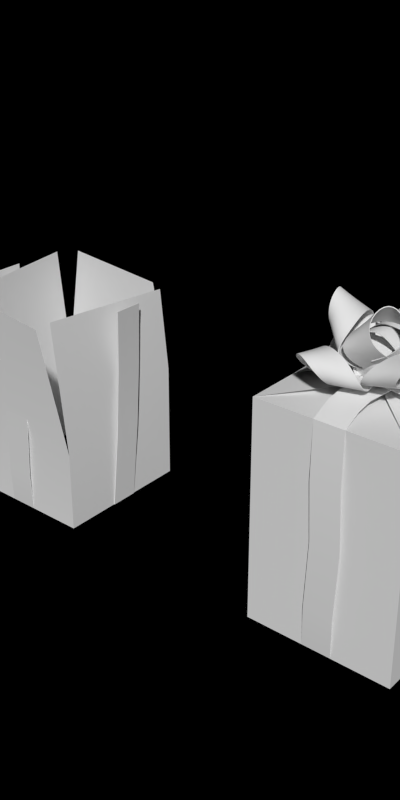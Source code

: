 # Source: wrapping_res.blend  (saved by Blender 2.63.0; exported with 4.5.12 LTS)
import bpy
from mathutils import Matrix  # noqa: F401  (used for matrix-valued properties, if any)

bpy.ops.wm.read_factory_settings(use_empty=True)
scene = bpy.context.scene
scene.name = 'Scene'

# ---- collections
col_collection_1 = bpy.data.collections.new('Collection 1'); scene.collection.children.link(col_collection_1)

# ---- materials (node trees are filled in below, after node groups)
mat_toyland_red = bpy.data.materials.new('Toyland_Red')
mat_toyland_buildingwrap = bpy.data.materials.new('Toyland_BuildingWrap')

# ---- material node trees

# ---- world
world_world = bpy.data.worlds.new('World'); scene.world = world_world
world_world.color = (0.0, 0.0, 0.0)
world_world.use_sun_shadow = False
world_world.sun_shadow_jitter_overblur = 0.0
world_world.cycles.sampling_method = 'MANUAL'
world_world.cycles.sample_map_resolution = 256
world_world.light_settings.ao_factor = 0.5

# ---- meshes
me_plane_007 = bpy.data.meshes.new('Plane.007')
me_plane_007.from_pydata([(-1.117, -0.2, 3.0), (1.202, -0.2, 3.0), (1.202, 0.2, 3.0), (-1.117, 0.2, 3.0), (-0.2, -1.0, 0.0), (-0.2, 1.0, 0.0), (0.2, 1.0, 0.0), (0.2, -1.0, 0.0), (-1.0, 0.2, 0.0), (1.0, 0.2, 0.0), (0.2471, 1.081, 1.733), (-0.1529, 1.081, 1.733), (1.0, -0.2, 0.0), (-1.0, -0.2, 0.0), (0.2618, -1.046, 1.5), (-0.1382, -1.046, 1.5), (-1.023, -0.2582, 1.5), (-1.023, 0.1418, 1.5), (1.058, -0.1417, 1.129), (1.058, 0.2583, 1.129), (1.101, 0.2789, 2.127), (1.101, -0.1211, 2.127), (0.223, -1.05, 0.5585), (-0.177, -1.05, 0.5585), (-1.055, -0.2741, 2.32), (-1.055, 0.1259, 2.32), (0.2157, 1.035, 0.5778), (-0.1843, 1.035, 0.5778), (-1.063, -0.1918, 0.6088), (-1.063, 0.2082, 0.6088), (0.2296, -1.141, 2.281), (-0.1704, -1.141, 2.281)], [], [(26, 27, 5, 6), (28, 29, 8, 13), (22, 23, 4, 7), (18, 19, 9, 12), (30, 31, 15, 14), (21, 20, 19, 18), (24, 25, 17, 16), (14, 15, 23, 22), (10, 11, 27, 26), (16, 17, 29, 28), (1, 2, 20, 21), (0, 3, 25, 24)])
me_plane_007.polygons.foreach_set('use_smooth', [True] * 12)
me_plane_007.materials.append(mat_toyland_red)
me_plane_007.use_remesh_preserve_volume = False
me_plane_007.use_remesh_preserve_attributes = False
me_plane_007.use_mirror_vertex_groups = False
me_plane_007.update()
me_plane_005 = bpy.data.meshes.new('Plane.005')
me_plane_005.from_pydata([(0.2235, 0.1156, 0.0), (-0.1705, 0.185, 0.0), (0.2473, 0.251, 0.2274), (-0.1466, 0.3205, 0.2274), (0.2235, 0.1156, 0.35), (-0.1705, 0.185, 0.35), (0.197, -0.03473, 0.427), (-0.197, 0.03473, 0.427), (0.1705, -0.185, 0.35), (-0.2235, -0.1156, 0.35), (0.1507, -0.2969, 0.2189), (-0.2432, -0.2275, 0.2189), (0.1705, -0.185, 1.043e-08), (-0.2235, -0.1156, 1.043e-08), (0.2, -0.2, 0.0), (0.2, 0.2, 0.0), (0.3802, -0.2, 0.3248), (0.3802, 0.2, 0.3248), (0.2, -0.2, 0.5), (0.2, 0.2, 0.5), (-2.98e-08, -0.2, 0.61), (-2.98e-08, 0.2, 0.61), (-0.2, -0.2, 0.5), (-0.2, 0.2, 0.5), (-0.3489, -0.2, 0.3127), (-0.3489, 0.2, 0.3127), (-0.2, -0.2, 1.49e-08), (-0.2, 0.2, 1.49e-08), (-0.05909, -0.1637, 0.09851), (0.2867, -0.1676, 0.2995), (0.1729, -0.001956, 0.1005), (0.05474, -0.3294, 0.2975), (0.4444, -0.274, 0.6233), (0.5625, 0.05346, 0.4263), (-0.2495, -0.5127, 0.4194), (0.09635, -0.5166, 0.6204), (0.05423, -0.1049, 0.7519), (0.2152, -0.3392, 1.033), (-0.1839, -0.389, 0.6267), (0.09864, -0.5218, 0.8956), (0.2129, -0.3723, 0.4226), (-0.133, -0.3684, 0.2217), (0.3639, 0.05681, 0.6046), (0.3898, -0.2825, 0.8936), (0.3891, -0.0044, 0.2261), (0.2709, -0.3318, 0.4231), (-0.1277, 0.1289, 0.08417), (-0.3341, -0.1767, 0.2391), (-0.1032, -0.1528, 0.07747), (-0.3585, 0.105, 0.2458), (-0.5565, -0.2739, 0.5256), (-0.3012, -0.5317, 0.3573), (-0.3869, 0.4543, 0.3807), (-0.5933, 0.1487, 0.5357), (-0.2425, -0.02785, 0.721), (-0.5689, -0.06167, 0.9496), (-0.348, 0.3261, 0.592), (-0.645, 0.137, 0.8058), (-0.4937, -0.01559, 0.3443), (-0.2873, 0.29, 0.1894), (-0.231, -0.3699, 0.5577), (-0.5825, -0.2346, 0.7975), (-0.2322, -0.3438, 0.1743), (-0.4875, -0.08602, 0.3427), (0.1755, 0.04612, 0.08417), (0.01399, 0.3777, 0.2391), (-0.08074, 0.1658, 0.07747), (0.2702, 0.258, 0.2458), (0.04111, 0.6189, 0.5256), (-0.3098, 0.5267, 0.3573), (0.5869, 0.1079, 0.3807), (0.4254, 0.4394, 0.5357), (0.0971, 0.2239, 0.721), (0.2311, 0.5236, 0.9496), (0.4564, 0.1383, 0.592), (0.4411, 0.4901, 0.8058), (0.2333, 0.4353, 0.3443), (0.3948, 0.1038, 0.1894), (-0.2048, 0.385, 0.5577), (0.08806, 0.6217, 0.7975), (-0.1817, 0.373, 0.1743), (0.1693, 0.4652, 0.3427), (0.03304, -0.196, 0.02232), (0.4229, -0.1242, 0.07553), (0.1949, 0.03589, 0.0266), (0.261, -0.3561, 0.07125), (0.7326, -0.2572, 0.2412), (0.6665, 0.1347, 0.1965), (0.09984, -0.6768, 0.1815), (0.4897, -0.605, 0.2348), (0.4196, -0.3158, 0.5509), (0.7421, -0.5422, 0.6201), (0.2236, -0.6134, 0.3895), (0.6207, -0.6996, 0.4577), (0.4642, -0.3692, 0.1034), (0.07434, -0.441, 0.05023), (0.5787, -0.002703, 0.4078), (0.8134, -0.3762, 0.4766), (0.4386, 0.08076, 0.05986), (0.5047, -0.3112, 0.1045), (-0.1932, -0.05176, 0.0), (-0.08966, -0.4381, 0.0), (0.05176, -0.1932, 0.0), (-0.3346, -0.2967, 0.0), (-0.2052, -0.7797, 0.105), (0.1812, -0.6761, 0.105), (-0.6761, -0.1812, 0.105), (-0.5726, -0.5675, 0.105), (-0.3151, -0.5251, 0.4521), (-0.5151, -0.8715, 0.4521), (-0.6169, -0.3306, 0.2967), (-0.6707, -0.7391, 0.2967), (-0.3311, -0.5028, 0.0), (-0.4347, -0.1165, 0.0), (0.02104, -0.634, 0.3144), (-0.3332, -0.9058, 0.3144), (0.1165, -0.4347, 0.0), (-0.2699, -0.5382, 0.0), (-0.03473, 0.197, 0.0), (-0.4287, 0.1275, 0.0), (-0.197, -0.03473, 0.0), (-0.2664, 0.3592, 0.0), (-0.7588, 0.2724, 0.105), (-0.6894, -0.1216, 0.105), (-0.1216, 0.6894, 0.105), (-0.5155, 0.6199, 0.105), (-0.4956, 0.3596, 0.4521), (-0.8233, 0.5891, 0.4521), (-0.2756, 0.6434, 0.2967), (-0.6778, 0.7326, 0.2967), (-0.4721, 0.3737, 0.0), (-0.07814, 0.4432, 0.0), (-0.6334, 0.03429, 0.3144), (-0.8733, 0.4108, 0.3144), (-0.4432, -0.07814, 0.0), (-0.5126, 0.3158, 0.0), (0.2, -1.49e-08, 0.0), (0.2, 0.4, 0.0), (-2.98e-08, 0.2, 0.0), (0.4, 0.2, 0.0), (0.4, 0.7, 0.105), (-2.98e-08, 0.7, 0.105), (0.7, -1.49e-08, 0.105), (0.7, 0.4, 0.105), (0.4402, 0.4257, 0.4521), (0.7231, 0.7085, 0.4521), (0.6815, 0.1597, 0.2967), (0.8391, 0.5403, 0.2967), (0.45, 0.4, 0.0), (0.45, -1.49e-08, 0.0), (0.1438, 0.6178, 0.3144), (0.5562, 0.7887, 0.3144), (-2.98e-08, 0.45, 0.0), (0.4, 0.45, 0.0)], [], [(2, 3, 1, 0), (4, 5, 3, 2), (6, 7, 5, 4), (8, 9, 7, 6), (10, 11, 9, 8), (12, 13, 11, 10), (16, 17, 15, 14), (18, 19, 17, 16), (20, 21, 19, 18), (22, 23, 21, 20), (24, 25, 23, 22), (26, 27, 25, 24), (45, 31, 30, 44), (41, 28, 29, 40), (38, 39, 37, 36), (43, 42, 36, 37), (34, 35, 39, 38), (34, 41, 40, 35), (32, 33, 42, 43), (32, 45, 44, 33), (63, 49, 48, 62), (59, 46, 47, 58), (56, 57, 55, 54), (61, 60, 54, 55), (52, 53, 57, 56), (52, 59, 58, 53), (50, 51, 60, 61), (50, 63, 62, 51), (81, 67, 66, 80), (77, 64, 65, 76), (74, 75, 73, 72), (79, 78, 72, 73), (70, 71, 75, 74), (70, 77, 76, 71), (68, 69, 78, 79), (68, 81, 80, 69), (99, 85, 84, 98), (95, 82, 83, 94), (92, 93, 91, 90), (97, 96, 90, 91), (88, 89, 93, 92), (88, 95, 94, 89), (86, 87, 96, 97), (86, 99, 98, 87), (117, 103, 102, 116), (113, 100, 101, 112), (110, 111, 109, 108), (115, 114, 108, 109), (106, 107, 111, 110), (106, 113, 112, 107), (104, 105, 114, 115), (104, 117, 116, 105), (135, 121, 120, 134), (131, 118, 119, 130), (128, 129, 127, 126), (133, 132, 126, 127), (124, 125, 129, 128), (124, 131, 130, 125), (122, 123, 132, 133), (122, 135, 134, 123), (153, 139, 138, 152), (149, 136, 137, 148), (146, 147, 145, 144), (151, 150, 144, 145), (142, 143, 147, 146), (142, 149, 148, 143), (140, 141, 150, 151), (140, 153, 152, 141)])
me_plane_005.polygons.foreach_set('use_smooth', [True] * 68)
_k = {(0, 1): 1.0, (1, 3): 1.0, (0, 2): 1.0, (3, 5): 1.0, (2, 4): 1.0, (5, 7): 1.0, (4, 6): 1.0, (7, 9): 1.0, (6, 8): 1.0, (9, 11): 1.0, (8, 10): 1.0, (12, 13): 1.0, (11, 13): 1.0, (10, 12): 1.0, (14, 15): 1.0, (15, 17): 1.0, (14, 16): 1.0, (17, 19): 1.0, (16, 18): 1.0, (19, 21): 1.0, (18, 20): 1.0, (21, 23): 1.0, (20, 22): 1.0, (23, 25): 1.0, (22, 24): 1.0, (26, 27): 1.0, (25, 27): 1.0, (24, 26): 1.0, (28, 29): 1.0, (30, 44): 1.0, (30, 31): 1.0, (29, 40): 1.0, (32, 45): 1.0, (34, 41): 1.0, (36, 38): 1.0, (37, 39): 1.0, (37, 43): 1.0, (36, 42): 1.0, (34, 38): 1.0, (35, 39): 1.0, (35, 40): 1.0, (28, 41): 1.0, (33, 42): 1.0, (32, 43): 1.0, (33, 44): 1.0, (31, 45): 1.0, (46, 47): 1.0, (48, 62): 1.0, (48, 49): 1.0, (47, 58): 1.0, (50, 63): 1.0, (52, 59): 1.0, (54, 56): 1.0, (55, 57): 1.0, (55, 61): 1.0, (54, 60): 1.0, (52, 56): 1.0, (53, 57): 1.0, (53, 58): 1.0, (46, 59): 1.0, (51, 60): 1.0, (50, 61): 1.0, (51, 62): 1.0, (49, 63): 1.0, (64, 65): 1.0, (66, 80): 1.0, (66, 67): 1.0, (65, 76): 1.0, (68, 81): 1.0, (70, 77): 1.0, (72, 74): 1.0, (73, 75): 1.0, (73, 79): 1.0, (72, 78): 1.0, (70, 74): 1.0, (71, 75): 1.0, (71, 76): 1.0, (64, 77): 1.0, (69, 78): 1.0, (68, 79): 1.0, (69, 80): 1.0, (67, 81): 1.0, (82, 83): 1.0, (84, 98): 1.0, (84, 85): 1.0, (83, 94): 1.0, (86, 99): 1.0, (88, 95): 1.0, (90, 92): 1.0, (91, 93): 1.0, (91, 97): 1.0, (90, 96): 1.0, (88, 92): 1.0, (89, 93): 1.0, (89, 94): 1.0, (82, 95): 1.0, (87, 96): 1.0, (86, 97): 1.0, (87, 98): 1.0, (85, 99): 1.0, (100, 101): 1.0, (102, 116): 1.0, (102, 103): 1.0, (101, 112): 1.0, (104, 117): 1.0, (106, 113): 1.0, (108, 110): 1.0, (109, 111): 1.0, (109, 115): 1.0, (108, 114): 1.0, (106, 110): 1.0, (107, 111): 1.0, (107, 112): 1.0, (100, 113): 1.0, (105, 114): 1.0, (104, 115): 1.0, (105, 116): 1.0, (103, 117): 1.0, (118, 119): 1.0, (120, 134): 1.0, (120, 121): 1.0, (119, 130): 1.0, (122, 135): 1.0, (124, 131): 1.0, (126, 128): 1.0, (127, 129): 1.0, (127, 133): 1.0, (126, 132): 1.0, (124, 128): 1.0, (125, 129): 1.0, (125, 130): 1.0, (118, 131): 1.0, (123, 132): 1.0, (122, 133): 1.0, (123, 134): 1.0, (121, 135): 1.0, (136, 137): 1.0, (138, 152): 1.0, (138, 139): 1.0, (137, 148): 1.0, (140, 153): 1.0, (142, 149): 1.0, (144, 146): 1.0, (145, 147): 1.0, (145, 151): 1.0, (144, 150): 1.0, (142, 146): 1.0, (143, 147): 1.0, (143, 148): 1.0, (136, 149): 1.0, (141, 150): 1.0, (140, 151): 1.0, (141, 152): 1.0, (139, 153): 1.0}
me_plane_005.attributes.new('crease_edge', 'FLOAT', 'EDGE').data.foreach_set('value', [_k.get((min(e.vertices), max(e.vertices)), 0.0) for e in me_plane_005.edges])
me_plane_005.materials.append(mat_toyland_red)
me_plane_005.use_remesh_preserve_volume = False
me_plane_005.use_remesh_preserve_attributes = False
me_plane_005.use_mirror_vertex_groups = False
me_plane_005.update()
me_plane_002 = bpy.data.meshes.new('Plane.002')
me_plane_002.from_pydata([(-1.0, -0.2, 3.0), (1.0, -0.2, 3.0), (0.2, -1.0, 3.0), (-0.2, 1.0, 3.0), (-0.2, -1.0, 3.0), (-0.1909, 0.5, 3.14), (-0.1721, 0.0, 3.14), (-0.2212, -0.5, 3.14), (0.1788, -0.5, 3.14), (0.2279, 0.0, 3.14), (0.2091, 0.5, 3.14), (-0.5, -0.1776, 3.155), (0.0, -0.2, 3.181), (0.5, -0.2149, 3.155), (-0.5, 0.2224, 3.155), (0.0, 0.2, 3.181), (0.5, 0.1851, 3.155), (-0.7263, -0.1776, 3.106), (-0.7263, 0.2224, 3.106), (-0.2296, 0.2, 3.175), (-0.2296, -0.2, 3.175), (0.2675, 0.1795, 3.176), (0.2675, -0.2205, 3.176), (0.7648, 0.2, 3.095), (0.7648, -0.2, 3.095), (-0.2112, -0.7362, 3.107), (0.1888, -0.7362, 3.107), (0.2045, 0.75, 3.094), (-0.1955, 0.75, 3.094), (1.0, 0.2, 3.0), (-1.0, 0.2, 3.0), (-0.2, -1.0, 0.0), (-0.2, 1.0, 0.0), (0.2, 1.0, 3.0), (0.2, 1.0, 0.0), (0.2, -1.0, 0.0), (-1.0, 0.2, 0.0), (1.0, 0.2, 0.0), (0.2471, 1.03, 1.733), (-0.1529, 1.03, 1.733), (1.0, -0.2, 0.0), (-1.0, -0.2, 0.0), (0.2618, -1.046, 1.5), (-0.1382, -1.046, 1.5), (-1.023, -0.2582, 1.5), (-1.023, 0.1418, 1.5), (1.058, -0.1417, 1.129), (1.058, 0.2583, 1.129), (1.027, 0.2789, 2.127), (1.027, -0.1211, 2.127), (0.223, -1.05, 0.5585), (-0.177, -1.05, 0.5585), (-1.011, -0.2741, 2.32), (-1.011, 0.1259, 2.32), (0.2157, 1.035, 0.5778), (-0.1843, 1.035, 0.5778), (-1.063, -0.1918, 0.6088), (-1.063, 0.2082, 0.6088), (0.2296, -1.058, 2.281), (-0.1704, -1.058, 2.281)], [], [(26, 25, 4, 2), (27, 28, 5, 10), (10, 5, 6, 9), (9, 6, 7, 8), (24, 13, 16, 23), (22, 12, 15, 21), (20, 11, 14, 19), (11, 17, 18, 14), (12, 20, 19, 15), (13, 22, 21, 16), (8, 7, 25, 26), (54, 55, 32, 34), (56, 57, 36, 41), (50, 51, 31, 35), (46, 47, 37, 40), (58, 59, 43, 42), (49, 48, 47, 46), (52, 53, 45, 44), (42, 43, 51, 50), (38, 39, 55, 54), (44, 45, 57, 56), (17, 0, 30, 18), (1, 24, 23, 29), (33, 3, 28, 27), (33, 3, 39, 38), (1, 29, 48, 49), (0, 30, 53, 52), (2, 4, 59, 58)])
me_plane_002.polygons.foreach_set('use_smooth', [True] * 28)
me_plane_002.materials.append(mat_toyland_red)
me_plane_002.use_remesh_preserve_volume = False
me_plane_002.use_remesh_preserve_attributes = False
me_plane_002.use_mirror_vertex_groups = False
me_plane_002.update()
me_plane_001 = bpy.data.meshes.new('Plane.001')
me_plane_001.from_pydata([(1.0, -1.0, 0.0), (-1.0, -1.0, 0.0), (1.0, 1.0, 0.0), (-1.0, 1.0, 0.0), (-1.0, -1.0, 1.148), (-1.0, 1.0, 1.359), (1.0, 1.0, 1.692), (1.0, -1.0, 1.144), (-1.068, 0.9045, 3.0), (-0.861, 1.128, 3.0), (1.09, 0.7489, 3.0), (0.8524, 0.8697, 3.0), (-0.8469, -0.7588, 3.0), (-0.6564, -1.065, 3.0), (0.7925, -1.0, 3.0), (0.8231, -1.268, 3.0)], [], [(5, 4, 12, 8), (7, 6, 10, 14), (7, 4, 1, 0), (6, 5, 9, 11), (3, 1, 4, 5), (0, 2, 6, 7), (15, 13, 4, 7), (2, 3, 5, 6)])
me_plane_001.polygons.foreach_set('use_smooth', [True] * 8)
me_plane_001.materials.append(mat_toyland_buildingwrap)
me_plane_001.use_remesh_preserve_volume = False
me_plane_001.use_remesh_preserve_attributes = False
me_plane_001.use_mirror_vertex_groups = False
me_plane_001.update()
me_plane = bpy.data.meshes.new('Plane')
me_plane.from_pydata([(1.0, -1.0, 0.0), (-1.0, -1.0, 0.0), (1.0, 1.0, 0.0), (-1.0, 1.0, 0.0), (1.0, -1.0, 3.0), (-1.0, -1.0, 3.0), (1.0, 1.0, 3.0), (-1.0, 1.0, 3.0), (-0.02, 0.0, 3.12), (0.0, 0.0, 3.06)], [], [(6, 7, 5, 4), (3, 1, 5, 7), (0, 2, 6, 4), (4, 5, 1, 0), (2, 3, 7, 6), (7, 5, 8), (4, 6, 9)])
me_plane.materials.append(mat_toyland_buildingwrap)
me_plane.use_remesh_preserve_volume = False
me_plane.use_remesh_preserve_attributes = False
me_plane.use_mirror_vertex_groups = False
me_plane.update()

# ---- objects
ob_wrap_m_ribun1 = bpy.data.objects.new('Wrap_M_RibUn1', me_plane_007)
ob_wrap_m_bow = bpy.data.objects.new('Wrap_M_Bow', me_plane_005)
ob_wrap_m_ribun0 = bpy.data.objects.new('Wrap_M_RibUn0', me_plane_002)
ob_wrap_m_paperun1 = bpy.data.objects.new('Wrap_M_PaperUn1', me_plane_001)
ob_wrap_m_paperun0 = bpy.data.objects.new('Wrap_M_PaperUn0', me_plane)

# ---- transforms, parenting, visibility, modifiers, constraints
ob_wrap_m_ribun1.location = (-5.0, 0.0, 0.0)
ob_wrap_m_ribun1.lineart.crease_threshold = 0.0
_m = ob_wrap_m_ribun1.modifiers.new('Solidify', 'SOLIDIFY')
_m.nonmanifold_thickness_mode = 'FIXED'
_m.nonmanifold_merge_threshold = 0.0003
_m = ob_wrap_m_ribun1.modifiers.new('EdgeSplit', 'EDGE_SPLIT')
ob_wrap_m_bow.location = (0.0, 0.0, 3.2)
ob_wrap_m_bow.lineart.crease_threshold = 0.0
_m = ob_wrap_m_bow.modifiers.new('Subsurf', 'SUBSURF')
_m.uv_smooth = 'PRESERVE_CORNERS'
_m.quality = 2
_m.show_only_control_edges = False
_m = ob_wrap_m_bow.modifiers.new('Solidify', 'SOLIDIFY')
_m.nonmanifold_thickness_mode = 'FIXED'
_m.nonmanifold_merge_threshold = 0.0003
_m = ob_wrap_m_bow.modifiers.new('EdgeSplit', 'EDGE_SPLIT')
_m.split_angle = 0.8727
ob_wrap_m_ribun0.location = (0.0, 0.0, 0.0)
ob_wrap_m_ribun0.lineart.crease_threshold = 0.0
_m = ob_wrap_m_ribun0.modifiers.new('Solidify', 'SOLIDIFY')
_m.nonmanifold_thickness_mode = 'FIXED'
_m.nonmanifold_merge_threshold = 0.0003
_m = ob_wrap_m_ribun0.modifiers.new('EdgeSplit', 'EDGE_SPLIT')
ob_wrap_m_paperun1.location = (-5.0, 0.0, 0.0)
ob_wrap_m_paperun1.lineart.crease_threshold = 0.0
_m = ob_wrap_m_paperun1.modifiers.new('EdgeSplit', 'EDGE_SPLIT')
ob_wrap_m_paperun0.location = (0.0, 0.0, 0.0)
ob_wrap_m_paperun0.lineart.crease_threshold = 0.0

# ---- collection membership
col_collection_1.objects.link(ob_wrap_m_ribun1)
col_collection_1.objects.link(ob_wrap_m_bow)
col_collection_1.objects.link(ob_wrap_m_ribun0)
col_collection_1.objects.link(ob_wrap_m_paperun1)
col_collection_1.objects.link(ob_wrap_m_paperun0)

# ---- scene / render settings (as saved in the file)
scene.frame_start = 1; scene.frame_end = 3; scene.frame_set(3)
scene.render.engine = 'BLENDER_EEVEE_NEXT'
scene.render.image_settings.compression = 90
scene.render.resolution_x = 256
scene.render.resolution_y = 512
scene.render.dither_intensity = 0.0
scene.render.bake_margin = 2
scene.render.bake_bias = 0.0
scene.cycles.use_denoising = False
scene.cycles.samples = 10
scene.cycles.sampling_pattern = 'TABULATED_SOBOL'
scene.cycles.light_sampling_threshold = 0.0
scene.cycles.use_adaptive_sampling = False
scene.cycles.use_light_tree = False
scene.cycles.blur_glossy = 0.0
scene.cycles.volume_bounces = 1
scene.cycles.pixel_filter_type = 'GAUSSIAN'
scene.cycles.sample_clamp_indirect = 0.0
scene.view_settings.view_transform = 'Standard'
bpy.context.view_layer.update()

# ---- added for rendering (the .blend has no active camera and no usable light): camera, sun
cam_auto = bpy.data.cameras.new('AutoCamera')
cam_auto.lens = 50.0
cam_auto.sensor_width = 36.0
cam_auto.clip_end = 1000.0
ob_auto_camera = bpy.data.objects.new('AutoCamera', cam_auto)
scene.collection.objects.link(ob_auto_camera)
ob_auto_camera.location = (5.48318, -9.67924, 8.49933)
ob_auto_camera.rotation_euler = (1.09748, -7.21219e-08, 0.694738)
scene.camera = ob_auto_camera
light_auto_sun = bpy.data.lights.new('AutoSun', 'SUN')
light_auto_sun.energy = 3.0
light_auto_sun.angle = 0.0523599
ob_auto_sun = bpy.data.objects.new('AutoSun', light_auto_sun)
scene.collection.objects.link(ob_auto_sun)
ob_auto_sun.rotation_euler = (0.872665, 0.174533, 0.523599)
bpy.context.view_layer.update()
